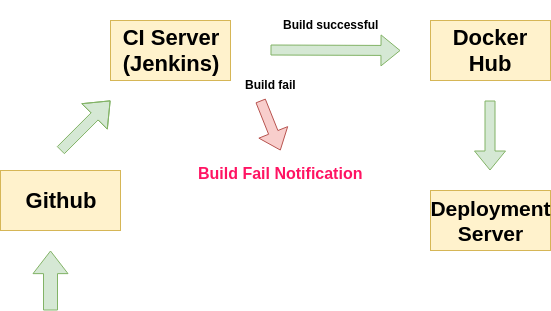

The diagram above was exported from draw.io. Its source (the exported page's mxGraphModel, read from the mxfile embedded in the PNG):
<mxGraphModel dx="1426" dy="790" grid="1" gridSize="10" guides="1" tooltips="1" connect="1" arrows="1" fold="1" page="1" pageScale="1" pageWidth="850" pageHeight="1100" math="0" shadow="0">
  <root>
    <mxCell id="0" />
    <mxCell id="1" parent="0" />
    <mxCell id="ApkS76iamTa5szOFXEn_-1" value="&lt;font style=&quot;font-size: 22px&quot;&gt;&lt;b&gt;Github&lt;/b&gt;&lt;/font&gt;" style="rounded=0;whiteSpace=wrap;html=1;fillColor=#fff2cc;strokeColor=#d6b656;" vertex="1" parent="1">
      <mxGeometry x="60" y="300" width="120" height="60" as="geometry" />
    </mxCell>
    <mxCell id="ApkS76iamTa5szOFXEn_-3" value="" style="shape=flexArrow;endArrow=classic;html=1;width=14;endSize=7.21;fillColor=#d5e8d4;strokeColor=#82b366;" edge="1" parent="1">
      <mxGeometry width="50" height="50" relative="1" as="geometry">
        <mxPoint x="110" y="440" as="sourcePoint" />
        <mxPoint x="110" y="380" as="targetPoint" />
      </mxGeometry>
    </mxCell>
    <mxCell id="ApkS76iamTa5szOFXEn_-8" value="" style="shape=flexArrow;endArrow=classic;html=1;fillColor=#d5e8d4;strokeColor=#82b366;endSize=7;startSize=7;strokeWidth=1;sourcePerimeterSpacing=0;targetPerimeterSpacing=0;endWidth=25;" edge="1" parent="1">
      <mxGeometry width="50" height="50" relative="1" as="geometry">
        <mxPoint x="120" y="280" as="sourcePoint" />
        <mxPoint x="170" y="230" as="targetPoint" />
        <Array as="points">
          <mxPoint x="140" y="260" />
        </Array>
      </mxGeometry>
    </mxCell>
    <mxCell id="ApkS76iamTa5szOFXEn_-9" value="&lt;b&gt;&lt;font style=&quot;font-size: 22px&quot;&gt;CI Server&lt;br&gt;(Jenkins)&lt;br&gt;&lt;/font&gt;&lt;/b&gt;" style="rounded=0;whiteSpace=wrap;html=1;fillColor=#fff2cc;strokeColor=#d6b656;" vertex="1" parent="1">
      <mxGeometry x="170" y="150" width="120" height="60" as="geometry" />
    </mxCell>
    <mxCell id="ApkS76iamTa5szOFXEn_-11" value="" style="shape=flexArrow;endArrow=classic;html=1;strokeWidth=1;fillColor=#f8cecc;strokeColor=#b85450;entryX=0.5;entryY=0;entryDx=0;entryDy=0;" edge="1" parent="1" target="ApkS76iamTa5szOFXEn_-15">
      <mxGeometry width="50" height="50" relative="1" as="geometry">
        <mxPoint x="320" y="230" as="sourcePoint" />
        <mxPoint x="370" y="270" as="targetPoint" />
      </mxGeometry>
    </mxCell>
    <mxCell id="ApkS76iamTa5szOFXEn_-12" value="&lt;font style=&quot;font-size: 12px&quot;&gt;Build fail&lt;/font&gt;" style="text;strokeColor=none;fillColor=none;html=1;fontSize=24;fontStyle=1;verticalAlign=middle;align=center;" vertex="1" parent="1">
      <mxGeometry x="280" y="190" width="100" height="40" as="geometry" />
    </mxCell>
    <mxCell id="ApkS76iamTa5szOFXEn_-13" value="&lt;font style=&quot;font-size: 12px&quot;&gt;Build successful&lt;br&gt;&lt;/font&gt;" style="text;strokeColor=none;fillColor=none;html=1;fontSize=24;fontStyle=1;verticalAlign=middle;align=center;" vertex="1" parent="1">
      <mxGeometry x="340" y="130" width="100" height="40" as="geometry" />
    </mxCell>
    <mxCell id="ApkS76iamTa5szOFXEn_-14" value="" style="shape=flexArrow;endArrow=classic;html=1;strokeWidth=1;fillColor=#d5e8d4;strokeColor=#82b366;" edge="1" parent="1">
      <mxGeometry width="50" height="50" relative="1" as="geometry">
        <mxPoint x="330" y="179.5" as="sourcePoint" />
        <mxPoint x="460" y="180" as="targetPoint" />
      </mxGeometry>
    </mxCell>
    <mxCell id="ApkS76iamTa5szOFXEn_-15" value="&lt;h4&gt;&lt;font style=&quot;font-size: 16px&quot; color=&quot;#ff1463&quot;&gt;Build Fail Notification&lt;/font&gt;&lt;/h4&gt;" style="text;strokeColor=none;fillColor=none;html=1;fontSize=24;fontStyle=1;verticalAlign=middle;align=center;" vertex="1" parent="1">
      <mxGeometry x="290" y="280" width="100" height="40" as="geometry" />
    </mxCell>
    <mxCell id="ApkS76iamTa5szOFXEn_-18" value="&lt;b&gt;&lt;font style=&quot;font-size: 22px&quot;&gt;Docker Hub&lt;/font&gt;&lt;/b&gt;" style="rounded=0;whiteSpace=wrap;html=1;fillColor=#fff2cc;strokeColor=#d6b656;" vertex="1" parent="1">
      <mxGeometry x="490" y="150" width="120" height="60" as="geometry" />
    </mxCell>
    <mxCell id="ApkS76iamTa5szOFXEn_-19" value="" style="shape=flexArrow;endArrow=classic;html=1;strokeWidth=1;fillColor=#d5e8d4;strokeColor=#82b366;" edge="1" parent="1">
      <mxGeometry width="50" height="50" relative="1" as="geometry">
        <mxPoint x="549.5" y="230" as="sourcePoint" />
        <mxPoint x="549.5" y="300" as="targetPoint" />
      </mxGeometry>
    </mxCell>
    <mxCell id="ApkS76iamTa5szOFXEn_-21" value="&lt;b style=&quot;font-size: 21px&quot;&gt;&lt;font style=&quot;font-size: 21px&quot;&gt;Deployment&lt;br&gt;Server&lt;br&gt;&lt;/font&gt;&lt;/b&gt;" style="rounded=0;whiteSpace=wrap;html=1;fillColor=#fff2cc;strokeColor=#d6b656;" vertex="1" parent="1">
      <mxGeometry x="490" y="320" width="120" height="60" as="geometry" />
    </mxCell>
  </root>
</mxGraphModel>